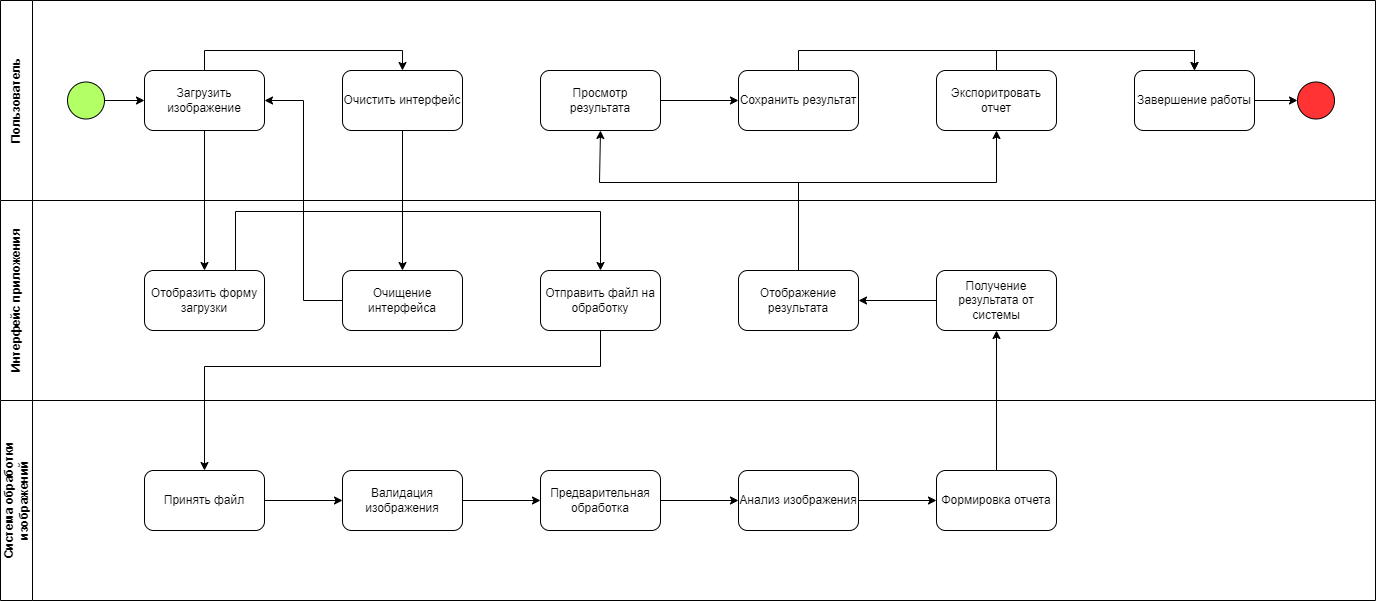

The diagram above was exported from draw.io. Its source (the exported page's mxGraphModel, read from the mxfile embedded in the PNG):
<mxGraphModel dx="2467" dy="822" grid="0" gridSize="10" guides="1" tooltips="1" connect="1" arrows="1" fold="1" page="0" pageScale="1" pageWidth="1600" pageHeight="1200" math="0" shadow="0">
  <root>
    <mxCell id="0" />
    <mxCell id="1" parent="0" />
    <mxCell id="BfyNJArEO1CwKnQ4ljOM-1" value="Пользователь" style="swimlane;horizontal=0;whiteSpace=wrap;html=1;startSize=32;" vertex="1" parent="1">
      <mxGeometry x="-506" y="188" width="1375" height="200" as="geometry" />
    </mxCell>
    <mxCell id="BfyNJArEO1CwKnQ4ljOM-24" style="edgeStyle=orthogonalEdgeStyle;rounded=0;orthogonalLoop=1;jettySize=auto;html=1;entryX=0;entryY=0.5;entryDx=0;entryDy=0;" edge="1" parent="BfyNJArEO1CwKnQ4ljOM-1" source="BfyNJArEO1CwKnQ4ljOM-6" target="BfyNJArEO1CwKnQ4ljOM-7">
      <mxGeometry relative="1" as="geometry" />
    </mxCell>
    <mxCell id="BfyNJArEO1CwKnQ4ljOM-6" value="" style="ellipse;whiteSpace=wrap;html=1;aspect=fixed;fillColor=#B3FF66;" vertex="1" parent="BfyNJArEO1CwKnQ4ljOM-1">
      <mxGeometry x="67" y="81.5" width="37" height="37" as="geometry" />
    </mxCell>
    <mxCell id="BfyNJArEO1CwKnQ4ljOM-34" style="edgeStyle=orthogonalEdgeStyle;rounded=0;orthogonalLoop=1;jettySize=auto;html=1;entryX=0.5;entryY=0;entryDx=0;entryDy=0;" edge="1" parent="BfyNJArEO1CwKnQ4ljOM-1" source="BfyNJArEO1CwKnQ4ljOM-7" target="BfyNJArEO1CwKnQ4ljOM-11">
      <mxGeometry relative="1" as="geometry">
        <Array as="points">
          <mxPoint x="204" y="50" />
          <mxPoint x="402" y="50" />
        </Array>
      </mxGeometry>
    </mxCell>
    <mxCell id="BfyNJArEO1CwKnQ4ljOM-7" value="Загрузить изображение" style="rounded=1;whiteSpace=wrap;html=1;" vertex="1" parent="BfyNJArEO1CwKnQ4ljOM-1">
      <mxGeometry x="144" y="70" width="120" height="60" as="geometry" />
    </mxCell>
    <mxCell id="BfyNJArEO1CwKnQ4ljOM-18" value="" style="ellipse;whiteSpace=wrap;html=1;aspect=fixed;fillColor=#FF3333;" vertex="1" parent="BfyNJArEO1CwKnQ4ljOM-1">
      <mxGeometry x="1297" y="81.5" width="37" height="37" as="geometry" />
    </mxCell>
    <mxCell id="BfyNJArEO1CwKnQ4ljOM-11" value="Очистить интерфейс" style="rounded=1;whiteSpace=wrap;html=1;" vertex="1" parent="BfyNJArEO1CwKnQ4ljOM-1">
      <mxGeometry x="342" y="70" width="120" height="60" as="geometry" />
    </mxCell>
    <mxCell id="BfyNJArEO1CwKnQ4ljOM-48" style="edgeStyle=orthogonalEdgeStyle;rounded=0;orthogonalLoop=1;jettySize=auto;html=1;entryX=0;entryY=0.5;entryDx=0;entryDy=0;" edge="1" parent="BfyNJArEO1CwKnQ4ljOM-1" source="BfyNJArEO1CwKnQ4ljOM-8" target="BfyNJArEO1CwKnQ4ljOM-9">
      <mxGeometry relative="1" as="geometry" />
    </mxCell>
    <mxCell id="BfyNJArEO1CwKnQ4ljOM-8" value="Просмотр результата" style="rounded=1;whiteSpace=wrap;html=1;" vertex="1" parent="BfyNJArEO1CwKnQ4ljOM-1">
      <mxGeometry x="540" y="70" width="120" height="60" as="geometry" />
    </mxCell>
    <mxCell id="BfyNJArEO1CwKnQ4ljOM-10" value="Экспоритровать отчет" style="rounded=1;whiteSpace=wrap;html=1;" vertex="1" parent="BfyNJArEO1CwKnQ4ljOM-1">
      <mxGeometry x="936" y="70" width="120" height="60" as="geometry" />
    </mxCell>
    <mxCell id="BfyNJArEO1CwKnQ4ljOM-9" value="Сохранить результат" style="rounded=1;whiteSpace=wrap;html=1;" vertex="1" parent="BfyNJArEO1CwKnQ4ljOM-1">
      <mxGeometry x="738" y="70" width="120" height="60" as="geometry" />
    </mxCell>
    <mxCell id="BfyNJArEO1CwKnQ4ljOM-2" value="Интерфейс приложения" style="swimlane;horizontal=0;whiteSpace=wrap;html=1;startSize=32;" vertex="1" parent="1">
      <mxGeometry x="-506" y="388" width="1375" height="200" as="geometry" />
    </mxCell>
    <mxCell id="BfyNJArEO1CwKnQ4ljOM-46" style="edgeStyle=orthogonalEdgeStyle;rounded=0;orthogonalLoop=1;jettySize=auto;html=1;entryX=0.5;entryY=0;entryDx=0;entryDy=0;exitX=0.75;exitY=0;exitDx=0;exitDy=0;" edge="1" parent="BfyNJArEO1CwKnQ4ljOM-2" source="BfyNJArEO1CwKnQ4ljOM-13" target="BfyNJArEO1CwKnQ4ljOM-15">
      <mxGeometry relative="1" as="geometry">
        <mxPoint x="209" y="63" as="sourcePoint" />
        <mxPoint x="605" y="63" as="targetPoint" />
        <Array as="points">
          <mxPoint x="235" y="70" />
          <mxPoint x="235" y="11" />
          <mxPoint x="600" y="11" />
        </Array>
      </mxGeometry>
    </mxCell>
    <mxCell id="BfyNJArEO1CwKnQ4ljOM-13" value="Отобразить форму загрузки" style="rounded=1;whiteSpace=wrap;html=1;" vertex="1" parent="BfyNJArEO1CwKnQ4ljOM-2">
      <mxGeometry x="144" y="70" width="120" height="60" as="geometry" />
    </mxCell>
    <mxCell id="BfyNJArEO1CwKnQ4ljOM-14" value="Очищение интерфейса" style="rounded=1;whiteSpace=wrap;html=1;" vertex="1" parent="BfyNJArEO1CwKnQ4ljOM-2">
      <mxGeometry x="342" y="70" width="120" height="60" as="geometry" />
    </mxCell>
    <mxCell id="BfyNJArEO1CwKnQ4ljOM-15" value="Отправить файл на обработку" style="rounded=1;whiteSpace=wrap;html=1;" vertex="1" parent="BfyNJArEO1CwKnQ4ljOM-2">
      <mxGeometry x="540" y="70" width="120" height="60" as="geometry" />
    </mxCell>
    <mxCell id="BfyNJArEO1CwKnQ4ljOM-16" value="Получение результата от системы" style="rounded=1;whiteSpace=wrap;html=1;" vertex="1" parent="BfyNJArEO1CwKnQ4ljOM-2">
      <mxGeometry x="936" y="70" width="120" height="60" as="geometry" />
    </mxCell>
    <mxCell id="BfyNJArEO1CwKnQ4ljOM-3" value="Система обработки изображений" style="swimlane;horizontal=0;whiteSpace=wrap;html=1;startSize=32;" vertex="1" parent="1">
      <mxGeometry x="-506" y="588" width="1375" height="200" as="geometry" />
    </mxCell>
    <mxCell id="BfyNJArEO1CwKnQ4ljOM-26" style="edgeStyle=orthogonalEdgeStyle;rounded=0;orthogonalLoop=1;jettySize=auto;html=1;entryX=0;entryY=0.5;entryDx=0;entryDy=0;" edge="1" parent="BfyNJArEO1CwKnQ4ljOM-3" source="BfyNJArEO1CwKnQ4ljOM-19" target="BfyNJArEO1CwKnQ4ljOM-20">
      <mxGeometry relative="1" as="geometry" />
    </mxCell>
    <mxCell id="BfyNJArEO1CwKnQ4ljOM-19" value="Принять файл" style="rounded=1;whiteSpace=wrap;html=1;" vertex="1" parent="BfyNJArEO1CwKnQ4ljOM-3">
      <mxGeometry x="144" y="70" width="120" height="60" as="geometry" />
    </mxCell>
    <mxCell id="BfyNJArEO1CwKnQ4ljOM-27" style="edgeStyle=orthogonalEdgeStyle;rounded=0;orthogonalLoop=1;jettySize=auto;html=1;entryX=0;entryY=0.5;entryDx=0;entryDy=0;" edge="1" parent="BfyNJArEO1CwKnQ4ljOM-3" source="BfyNJArEO1CwKnQ4ljOM-20" target="BfyNJArEO1CwKnQ4ljOM-21">
      <mxGeometry relative="1" as="geometry" />
    </mxCell>
    <mxCell id="BfyNJArEO1CwKnQ4ljOM-20" value="Валидация изображения" style="rounded=1;whiteSpace=wrap;html=1;" vertex="1" parent="BfyNJArEO1CwKnQ4ljOM-3">
      <mxGeometry x="342" y="70" width="120" height="60" as="geometry" />
    </mxCell>
    <mxCell id="BfyNJArEO1CwKnQ4ljOM-28" style="edgeStyle=orthogonalEdgeStyle;rounded=0;orthogonalLoop=1;jettySize=auto;html=1;entryX=0;entryY=0.5;entryDx=0;entryDy=0;" edge="1" parent="BfyNJArEO1CwKnQ4ljOM-3" source="BfyNJArEO1CwKnQ4ljOM-21" target="BfyNJArEO1CwKnQ4ljOM-22">
      <mxGeometry relative="1" as="geometry" />
    </mxCell>
    <mxCell id="BfyNJArEO1CwKnQ4ljOM-21" value="Предварительная обработка" style="rounded=1;whiteSpace=wrap;html=1;" vertex="1" parent="BfyNJArEO1CwKnQ4ljOM-3">
      <mxGeometry x="540" y="70" width="120" height="60" as="geometry" />
    </mxCell>
    <mxCell id="BfyNJArEO1CwKnQ4ljOM-29" style="edgeStyle=orthogonalEdgeStyle;rounded=0;orthogonalLoop=1;jettySize=auto;html=1;entryX=0;entryY=0.5;entryDx=0;entryDy=0;" edge="1" parent="BfyNJArEO1CwKnQ4ljOM-3" source="BfyNJArEO1CwKnQ4ljOM-22" target="BfyNJArEO1CwKnQ4ljOM-23">
      <mxGeometry relative="1" as="geometry" />
    </mxCell>
    <mxCell id="BfyNJArEO1CwKnQ4ljOM-22" value="Анализ изображения" style="rounded=1;whiteSpace=wrap;html=1;" vertex="1" parent="BfyNJArEO1CwKnQ4ljOM-3">
      <mxGeometry x="738" y="70" width="120" height="60" as="geometry" />
    </mxCell>
    <mxCell id="BfyNJArEO1CwKnQ4ljOM-23" value="Формировка отчета" style="rounded=1;whiteSpace=wrap;html=1;" vertex="1" parent="BfyNJArEO1CwKnQ4ljOM-3">
      <mxGeometry x="936" y="70" width="120" height="60" as="geometry" />
    </mxCell>
    <mxCell id="BfyNJArEO1CwKnQ4ljOM-36" style="edgeStyle=orthogonalEdgeStyle;rounded=0;orthogonalLoop=1;jettySize=auto;html=1;entryX=0.5;entryY=0;entryDx=0;entryDy=0;" edge="1" parent="1" source="BfyNJArEO1CwKnQ4ljOM-10" target="BfyNJArEO1CwKnQ4ljOM-12">
      <mxGeometry relative="1" as="geometry">
        <Array as="points">
          <mxPoint x="490" y="238" />
          <mxPoint x="688" y="238" />
        </Array>
      </mxGeometry>
    </mxCell>
    <mxCell id="BfyNJArEO1CwKnQ4ljOM-30" style="edgeStyle=orthogonalEdgeStyle;rounded=0;orthogonalLoop=1;jettySize=auto;html=1;entryX=0.5;entryY=0;entryDx=0;entryDy=0;" edge="1" parent="1" source="BfyNJArEO1CwKnQ4ljOM-11" target="BfyNJArEO1CwKnQ4ljOM-14">
      <mxGeometry relative="1" as="geometry" />
    </mxCell>
    <mxCell id="BfyNJArEO1CwKnQ4ljOM-38" style="edgeStyle=orthogonalEdgeStyle;rounded=0;orthogonalLoop=1;jettySize=auto;html=1;entryX=0;entryY=0.5;entryDx=0;entryDy=0;" edge="1" parent="1" source="BfyNJArEO1CwKnQ4ljOM-12" target="BfyNJArEO1CwKnQ4ljOM-18">
      <mxGeometry relative="1" as="geometry" />
    </mxCell>
    <mxCell id="BfyNJArEO1CwKnQ4ljOM-12" value="Завершение работы" style="rounded=1;whiteSpace=wrap;html=1;" vertex="1" parent="1">
      <mxGeometry x="628" y="258" width="120" height="60" as="geometry" />
    </mxCell>
    <mxCell id="BfyNJArEO1CwKnQ4ljOM-39" style="edgeStyle=orthogonalEdgeStyle;rounded=0;orthogonalLoop=1;jettySize=auto;html=1;entryX=0.5;entryY=1;entryDx=0;entryDy=0;" edge="1" parent="1" source="BfyNJArEO1CwKnQ4ljOM-17" target="BfyNJArEO1CwKnQ4ljOM-8">
      <mxGeometry relative="1" as="geometry">
        <Array as="points">
          <mxPoint x="292" y="370" />
          <mxPoint x="93" y="370" />
        </Array>
      </mxGeometry>
    </mxCell>
    <mxCell id="BfyNJArEO1CwKnQ4ljOM-47" style="edgeStyle=orthogonalEdgeStyle;rounded=0;orthogonalLoop=1;jettySize=auto;html=1;entryX=0.5;entryY=1;entryDx=0;entryDy=0;" edge="1" parent="1" source="BfyNJArEO1CwKnQ4ljOM-17" target="BfyNJArEO1CwKnQ4ljOM-10">
      <mxGeometry relative="1" as="geometry">
        <Array as="points">
          <mxPoint x="292" y="370" />
          <mxPoint x="490" y="370" />
        </Array>
      </mxGeometry>
    </mxCell>
    <mxCell id="BfyNJArEO1CwKnQ4ljOM-17" value="Отображение результата" style="rounded=1;whiteSpace=wrap;html=1;" vertex="1" parent="1">
      <mxGeometry x="232" y="458" width="120" height="60" as="geometry" />
    </mxCell>
    <mxCell id="BfyNJArEO1CwKnQ4ljOM-31" style="edgeStyle=orthogonalEdgeStyle;rounded=0;orthogonalLoop=1;jettySize=auto;html=1;entryX=1;entryY=0.5;entryDx=0;entryDy=0;" edge="1" parent="1" source="BfyNJArEO1CwKnQ4ljOM-14" target="BfyNJArEO1CwKnQ4ljOM-7">
      <mxGeometry relative="1" as="geometry" />
    </mxCell>
    <mxCell id="BfyNJArEO1CwKnQ4ljOM-33" style="edgeStyle=orthogonalEdgeStyle;rounded=0;orthogonalLoop=1;jettySize=auto;html=1;entryX=0.5;entryY=0;entryDx=0;entryDy=0;" edge="1" parent="1" source="BfyNJArEO1CwKnQ4ljOM-7" target="BfyNJArEO1CwKnQ4ljOM-13">
      <mxGeometry relative="1" as="geometry" />
    </mxCell>
    <mxCell id="BfyNJArEO1CwKnQ4ljOM-40" style="edgeStyle=orthogonalEdgeStyle;rounded=0;orthogonalLoop=1;jettySize=auto;html=1;entryX=0.5;entryY=0;entryDx=0;entryDy=0;" edge="1" parent="1" source="BfyNJArEO1CwKnQ4ljOM-15" target="BfyNJArEO1CwKnQ4ljOM-19">
      <mxGeometry relative="1" as="geometry">
        <Array as="points">
          <mxPoint x="94" y="554" />
          <mxPoint x="-302" y="554" />
        </Array>
      </mxGeometry>
    </mxCell>
    <mxCell id="BfyNJArEO1CwKnQ4ljOM-41" style="edgeStyle=orthogonalEdgeStyle;rounded=0;orthogonalLoop=1;jettySize=auto;html=1;entryX=0.5;entryY=1;entryDx=0;entryDy=0;" edge="1" parent="1" source="BfyNJArEO1CwKnQ4ljOM-23" target="BfyNJArEO1CwKnQ4ljOM-16">
      <mxGeometry relative="1" as="geometry" />
    </mxCell>
    <mxCell id="BfyNJArEO1CwKnQ4ljOM-42" style="edgeStyle=orthogonalEdgeStyle;rounded=0;orthogonalLoop=1;jettySize=auto;html=1;entryX=1;entryY=0.5;entryDx=0;entryDy=0;" edge="1" parent="1" source="BfyNJArEO1CwKnQ4ljOM-16" target="BfyNJArEO1CwKnQ4ljOM-17">
      <mxGeometry relative="1" as="geometry" />
    </mxCell>
    <mxCell id="BfyNJArEO1CwKnQ4ljOM-49" style="edgeStyle=orthogonalEdgeStyle;rounded=0;orthogonalLoop=1;jettySize=auto;html=1;entryX=0.5;entryY=0;entryDx=0;entryDy=0;" edge="1" parent="1" source="BfyNJArEO1CwKnQ4ljOM-9" target="BfyNJArEO1CwKnQ4ljOM-12">
      <mxGeometry relative="1" as="geometry">
        <Array as="points">
          <mxPoint x="292" y="238" />
          <mxPoint x="688" y="238" />
        </Array>
      </mxGeometry>
    </mxCell>
  </root>
</mxGraphModel>